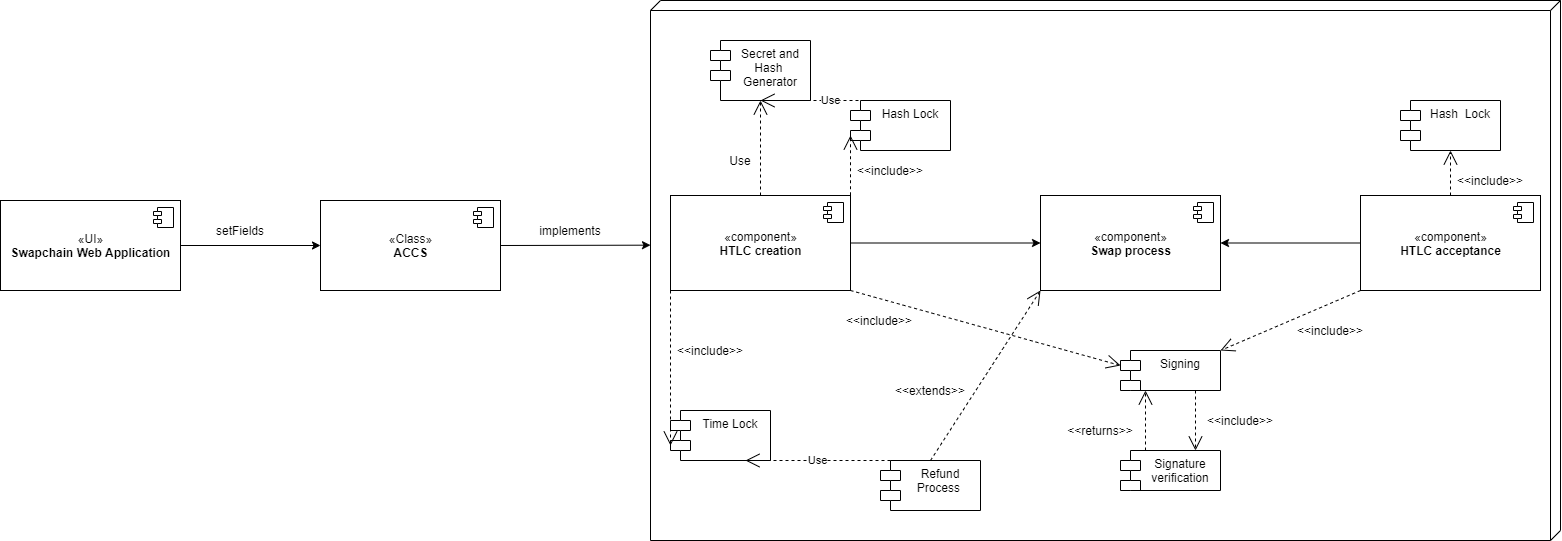

The diagram above was exported from draw.io. Its source (the exported page's mxGraphModel, read from the mxfile embedded in the PNG):
<mxGraphModel dx="2031" dy="1984" grid="1" gridSize="10" guides="1" tooltips="1" connect="1" arrows="1" fold="1" page="1" pageScale="1" pageWidth="1100" pageHeight="850" background="#ffffff" math="0" shadow="0">
  <root>
    <mxCell id="0" />
    <mxCell id="1" parent="0" />
    <mxCell id="H9mSYG8MAma-4kRFBQDn-14" value="«UI»&lt;br&gt;&lt;b&gt;Swapchain Web Application&lt;/b&gt;" style="html=1;dropTarget=0;" parent="1" vertex="1">
      <mxGeometry x="160" y="130" width="180" height="90" as="geometry" />
    </mxCell>
    <mxCell id="H9mSYG8MAma-4kRFBQDn-15" value="" style="shape=component;jettyWidth=8;jettyHeight=4;" parent="H9mSYG8MAma-4kRFBQDn-14" vertex="1">
      <mxGeometry x="1" width="20" height="20" relative="1" as="geometry">
        <mxPoint x="-27" y="7" as="offset" />
      </mxGeometry>
    </mxCell>
    <mxCell id="H9mSYG8MAma-4kRFBQDn-33" value="«component»&lt;br&gt;&lt;b&gt;HTLC creation&lt;/b&gt;" style="html=1;dropTarget=0;strokeColor=#000000;" parent="1" vertex="1">
      <mxGeometry x="830" y="125" width="180" height="95" as="geometry" />
    </mxCell>
    <mxCell id="H9mSYG8MAma-4kRFBQDn-34" value="" style="shape=component;jettyWidth=8;jettyHeight=4;" parent="H9mSYG8MAma-4kRFBQDn-33" vertex="1">
      <mxGeometry x="1" width="20" height="20" relative="1" as="geometry">
        <mxPoint x="-27" y="7" as="offset" />
      </mxGeometry>
    </mxCell>
    <mxCell id="H9mSYG8MAma-4kRFBQDn-45" style="edgeStyle=orthogonalEdgeStyle;rounded=0;orthogonalLoop=1;jettySize=auto;html=1;exitX=0.5;exitY=1;exitDx=0;exitDy=0;endArrow=open;endFill=0;strokeColor=#000000;" parent="1" edge="1">
      <mxGeometry relative="1" as="geometry">
        <mxPoint x="860" y="30" as="sourcePoint" />
        <mxPoint x="860" y="30" as="targetPoint" />
      </mxGeometry>
    </mxCell>
    <mxCell id="H9mSYG8MAma-4kRFBQDn-46" value="Secret and&#10;Hash &#10;Generator" style="shape=module;align=left;spacingLeft=20;align=center;verticalAlign=top;strokeColor=#000000;" parent="1" vertex="1">
      <mxGeometry x="870" y="-30" width="100" height="60" as="geometry" />
    </mxCell>
    <mxCell id="H9mSYG8MAma-4kRFBQDn-49" value="Use" style="text;html=1;strokeColor=none;fillColor=none;align=center;verticalAlign=middle;whiteSpace=wrap;rounded=0;" parent="1" vertex="1">
      <mxGeometry x="880" y="80" width="40" height="20" as="geometry" />
    </mxCell>
    <mxCell id="H9mSYG8MAma-4kRFBQDn-52" value="Hash Lock" style="shape=module;align=left;spacingLeft=20;align=center;verticalAlign=top;strokeColor=#000000;" parent="1" vertex="1">
      <mxGeometry x="1010" y="30" width="100" height="50" as="geometry" />
    </mxCell>
    <mxCell id="H9mSYG8MAma-4kRFBQDn-53" value="Time Lock" style="shape=module;align=left;spacingLeft=20;align=center;verticalAlign=top;strokeColor=#000000;" parent="1" vertex="1">
      <mxGeometry x="830" y="340" width="100" height="50" as="geometry" />
    </mxCell>
    <mxCell id="H9mSYG8MAma-4kRFBQDn-54" value="Use" style="endArrow=open;endSize=12;dashed=1;html=1;strokeColor=#000000;entryX=0.5;entryY=1;entryDx=0;entryDy=0;exitX=0.5;exitY=0;exitDx=0;exitDy=0;" parent="1" source="H9mSYG8MAma-4kRFBQDn-52" target="H9mSYG8MAma-4kRFBQDn-46" edge="1">
      <mxGeometry width="160" relative="1" as="geometry">
        <mxPoint x="1020" y="130" as="sourcePoint" />
        <mxPoint x="1180" y="130" as="targetPoint" />
      </mxGeometry>
    </mxCell>
    <mxCell id="H9mSYG8MAma-4kRFBQDn-55" value="" style="endArrow=open;dashed=1;endFill=0;endSize=12;html=1;strokeColor=#000000;exitX=1;exitY=0.25;exitDx=0;exitDy=0;entryX=0;entryY=0;entryDx=0;entryDy=35;entryPerimeter=0;" parent="1" source="H9mSYG8MAma-4kRFBQDn-33" target="H9mSYG8MAma-4kRFBQDn-52" edge="1">
      <mxGeometry width="160" relative="1" as="geometry">
        <mxPoint x="1050" y="390" as="sourcePoint" />
        <mxPoint x="1170" y="390" as="targetPoint" />
        <Array as="points" />
      </mxGeometry>
    </mxCell>
    <mxCell id="H9mSYG8MAma-4kRFBQDn-56" value="&amp;lt;&amp;lt;include&amp;gt;&amp;gt;" style="text;html=1;strokeColor=none;fillColor=none;align=center;verticalAlign=middle;whiteSpace=wrap;rounded=0;rotation=0;" parent="1" vertex="1">
      <mxGeometry x="1030" y="90" width="40" height="20" as="geometry" />
    </mxCell>
    <mxCell id="H9mSYG8MAma-4kRFBQDn-57" value="" style="endArrow=open;dashed=1;endFill=0;endSize=12;html=1;strokeColor=#000000;exitX=0;exitY=1;exitDx=0;exitDy=0;entryX=0;entryY=0;entryDx=0;entryDy=35;entryPerimeter=0;" parent="1" source="H9mSYG8MAma-4kRFBQDn-33" target="H9mSYG8MAma-4kRFBQDn-53" edge="1">
      <mxGeometry width="160" relative="1" as="geometry">
        <mxPoint x="1013.5" y="210.5" as="sourcePoint" />
        <mxPoint x="1086.5" y="203" as="targetPoint" />
        <Array as="points" />
      </mxGeometry>
    </mxCell>
    <mxCell id="H9mSYG8MAma-4kRFBQDn-58" value="&amp;lt;&amp;lt;include&amp;gt;&amp;gt;" style="text;html=1;strokeColor=none;fillColor=none;align=center;verticalAlign=middle;whiteSpace=wrap;rounded=0;rotation=0;" parent="1" vertex="1">
      <mxGeometry x="850" y="270" width="40" height="20" as="geometry" />
    </mxCell>
    <mxCell id="H9mSYG8MAma-4kRFBQDn-68" value="Refund&#10;Process " style="shape=module;align=left;spacingLeft=20;align=center;verticalAlign=top;strokeColor=#000000;" parent="1" vertex="1">
      <mxGeometry x="1040" y="390" width="100" height="50" as="geometry" />
    </mxCell>
    <mxCell id="H9mSYG8MAma-4kRFBQDn-73" value="Use" style="endArrow=open;endSize=12;dashed=1;html=1;strokeColor=#000000;exitX=0;exitY=0;exitDx=10;exitDy=0;exitPerimeter=0;entryX=0.75;entryY=1;entryDx=0;entryDy=0;" parent="1" source="H9mSYG8MAma-4kRFBQDn-68" target="H9mSYG8MAma-4kRFBQDn-53" edge="1">
      <mxGeometry width="160" relative="1" as="geometry">
        <mxPoint x="1280" y="260" as="sourcePoint" />
        <mxPoint x="1440" y="260" as="targetPoint" />
      </mxGeometry>
    </mxCell>
    <mxCell id="H9mSYG8MAma-4kRFBQDn-80" value="" style="verticalAlign=top;align=left;spacingTop=8;spacingLeft=2;spacingRight=12;shape=cube;size=10;direction=south;fontStyle=4;html=1;strokeColor=#000000;fillColor=none;gradientColor=none;fontColor=#000000;" parent="1" vertex="1">
      <mxGeometry x="810" y="-70" width="910" height="540" as="geometry" />
    </mxCell>
    <mxCell id="Q6U75CgwBbQKV31BGNhb-1" value="" style="endArrow=open;dashed=1;endFill=0;endSize=12;html=1;strokeColor=#000000;exitX=0.5;exitY=0;exitDx=0;exitDy=0;" parent="1" source="H9mSYG8MAma-4kRFBQDn-33" target="H9mSYG8MAma-4kRFBQDn-46" edge="1">
      <mxGeometry width="160" relative="1" as="geometry">
        <mxPoint x="920" y="-5" as="sourcePoint" />
        <mxPoint x="960" y="-2" as="targetPoint" />
      </mxGeometry>
    </mxCell>
    <mxCell id="4pj_fXhsWIEZTpE_0AJy-12" value="" style="endArrow=classic;html=1;entryX=0;entryY=0.5;entryDx=0;entryDy=0;exitX=1;exitY=0.5;exitDx=0;exitDy=0;" parent="1" source="H9mSYG8MAma-4kRFBQDn-33" target="4pj_fXhsWIEZTpE_0AJy-23" edge="1">
      <mxGeometry width="50" height="50" relative="1" as="geometry">
        <mxPoint x="1060" y="173" as="sourcePoint" />
        <mxPoint x="1290" y="173" as="targetPoint" />
      </mxGeometry>
    </mxCell>
    <mxCell id="4pj_fXhsWIEZTpE_0AJy-14" value="Signing" style="shape=module;align=left;spacingLeft=20;align=center;verticalAlign=top;strokeColor=#000000;" parent="1" vertex="1">
      <mxGeometry x="1280" y="280" width="100" height="40" as="geometry" />
    </mxCell>
    <mxCell id="4pj_fXhsWIEZTpE_0AJy-15" value="" style="endArrow=open;dashed=1;endFill=0;endSize=12;html=1;strokeColor=#000000;entryX=0;entryY=0;entryDx=0;entryDy=15;entryPerimeter=0;exitX=1;exitY=1;exitDx=0;exitDy=0;" parent="1" source="H9mSYG8MAma-4kRFBQDn-33" target="4pj_fXhsWIEZTpE_0AJy-14" edge="1">
      <mxGeometry width="160" relative="1" as="geometry">
        <mxPoint x="994" y="230" as="sourcePoint" />
        <mxPoint x="994" y="320" as="targetPoint" />
        <Array as="points" />
      </mxGeometry>
    </mxCell>
    <mxCell id="4pj_fXhsWIEZTpE_0AJy-16" value="&amp;lt;&amp;lt;include&amp;gt;&amp;gt;" style="text;html=1;strokeColor=none;fillColor=none;align=center;verticalAlign=middle;whiteSpace=wrap;rounded=0;rotation=0;" parent="1" vertex="1">
      <mxGeometry x="1019" y="240" width="40" height="20" as="geometry" />
    </mxCell>
    <mxCell id="4pj_fXhsWIEZTpE_0AJy-17" value="" style="endArrow=open;dashed=1;endFill=0;endSize=12;html=1;strokeColor=#000000;exitX=0.75;exitY=1;exitDx=0;exitDy=0;entryX=0.75;entryY=0;entryDx=0;entryDy=0;" parent="1" source="4pj_fXhsWIEZTpE_0AJy-14" target="4pj_fXhsWIEZTpE_0AJy-19" edge="1">
      <mxGeometry width="160" relative="1" as="geometry">
        <mxPoint x="1005.06" y="231.04500000000007" as="sourcePoint" />
        <mxPoint x="1383" y="390" as="targetPoint" />
        <Array as="points" />
      </mxGeometry>
    </mxCell>
    <mxCell id="4pj_fXhsWIEZTpE_0AJy-18" value="&amp;lt;&amp;lt;include&amp;gt;&amp;gt;" style="text;html=1;strokeColor=none;fillColor=none;align=center;verticalAlign=middle;whiteSpace=wrap;rounded=0;rotation=0;" parent="1" vertex="1">
      <mxGeometry x="1380" y="340" width="40" height="20" as="geometry" />
    </mxCell>
    <mxCell id="4pj_fXhsWIEZTpE_0AJy-19" value="Signature&#10;verification" style="shape=module;align=left;spacingLeft=20;align=center;verticalAlign=top;strokeColor=#000000;" parent="1" vertex="1">
      <mxGeometry x="1280" y="380" width="100" height="40" as="geometry" />
    </mxCell>
    <mxCell id="4pj_fXhsWIEZTpE_0AJy-20" value="" style="endArrow=open;dashed=1;endFill=0;endSize=12;html=1;strokeColor=#000000;exitX=0.25;exitY=0;exitDx=0;exitDy=0;entryX=0.25;entryY=1;entryDx=0;entryDy=0;" parent="1" source="4pj_fXhsWIEZTpE_0AJy-19" target="4pj_fXhsWIEZTpE_0AJy-14" edge="1">
      <mxGeometry width="160" relative="1" as="geometry">
        <mxPoint x="1190" y="380" as="sourcePoint" />
        <mxPoint x="1300" y="350" as="targetPoint" />
        <Array as="points" />
      </mxGeometry>
    </mxCell>
    <mxCell id="4pj_fXhsWIEZTpE_0AJy-21" value="&amp;lt;&amp;lt;returns&amp;gt;&amp;gt;" style="text;html=1;strokeColor=none;fillColor=none;align=center;verticalAlign=middle;whiteSpace=wrap;rounded=0;rotation=0;" parent="1" vertex="1">
      <mxGeometry x="1240" y="350" width="40" height="20" as="geometry" />
    </mxCell>
    <mxCell id="4pj_fXhsWIEZTpE_0AJy-23" value="«component»&lt;br&gt;&lt;b&gt;Swap process&lt;br&gt;&lt;/b&gt;" style="html=1;dropTarget=0;strokeColor=#000000;" parent="1" vertex="1">
      <mxGeometry x="1200" y="125" width="180" height="95" as="geometry" />
    </mxCell>
    <mxCell id="4pj_fXhsWIEZTpE_0AJy-24" value="" style="shape=component;jettyWidth=8;jettyHeight=4;" parent="4pj_fXhsWIEZTpE_0AJy-23" vertex="1">
      <mxGeometry x="1" width="20" height="20" relative="1" as="geometry">
        <mxPoint x="-27" y="7" as="offset" />
      </mxGeometry>
    </mxCell>
    <mxCell id="4pj_fXhsWIEZTpE_0AJy-25" value="«component»&lt;br&gt;&lt;b&gt;HTLC acceptance&lt;br&gt;&lt;/b&gt;" style="html=1;dropTarget=0;strokeColor=#000000;" parent="1" vertex="1">
      <mxGeometry x="1520" y="125" width="180" height="95" as="geometry" />
    </mxCell>
    <mxCell id="4pj_fXhsWIEZTpE_0AJy-26" value="" style="shape=component;jettyWidth=8;jettyHeight=4;" parent="4pj_fXhsWIEZTpE_0AJy-25" vertex="1">
      <mxGeometry x="1" width="20" height="20" relative="1" as="geometry">
        <mxPoint x="-27" y="7" as="offset" />
      </mxGeometry>
    </mxCell>
    <mxCell id="4pj_fXhsWIEZTpE_0AJy-27" value="" style="endArrow=classic;html=1;entryX=1;entryY=0.5;entryDx=0;entryDy=0;" parent="1" source="4pj_fXhsWIEZTpE_0AJy-25" target="4pj_fXhsWIEZTpE_0AJy-23" edge="1">
      <mxGeometry width="50" height="50" relative="1" as="geometry">
        <mxPoint x="1020" y="182.5" as="sourcePoint" />
        <mxPoint x="1300" y="183" as="targetPoint" />
      </mxGeometry>
    </mxCell>
    <mxCell id="4pj_fXhsWIEZTpE_0AJy-30" value="" style="endArrow=open;dashed=1;endFill=0;endSize=12;html=1;strokeColor=#000000;exitX=0;exitY=1;exitDx=0;exitDy=0;entryX=1;entryY=0;entryDx=0;entryDy=0;" parent="1" source="4pj_fXhsWIEZTpE_0AJy-25" target="4pj_fXhsWIEZTpE_0AJy-14" edge="1">
      <mxGeometry width="160" relative="1" as="geometry">
        <mxPoint x="1020" y="230" as="sourcePoint" />
        <mxPoint x="1390" y="280" as="targetPoint" />
        <Array as="points" />
      </mxGeometry>
    </mxCell>
    <mxCell id="4pj_fXhsWIEZTpE_0AJy-31" value="&amp;lt;&amp;lt;include&amp;gt;&amp;gt;" style="text;html=1;strokeColor=none;fillColor=none;align=center;verticalAlign=middle;whiteSpace=wrap;rounded=0;rotation=0;" parent="1" vertex="1">
      <mxGeometry x="1470" y="250" width="40" height="20" as="geometry" />
    </mxCell>
    <mxCell id="4pj_fXhsWIEZTpE_0AJy-32" value="Hash  Lock" style="shape=module;align=left;spacingLeft=20;align=center;verticalAlign=top;strokeColor=#000000;" parent="1" vertex="1">
      <mxGeometry x="1560" y="30" width="100" height="50" as="geometry" />
    </mxCell>
    <mxCell id="4pj_fXhsWIEZTpE_0AJy-33" value="" style="endArrow=open;dashed=1;endFill=0;endSize=12;html=1;strokeColor=#000000;exitX=0.5;exitY=0;exitDx=0;exitDy=0;entryX=0.5;entryY=1;entryDx=0;entryDy=0;" parent="1" source="4pj_fXhsWIEZTpE_0AJy-25" target="4pj_fXhsWIEZTpE_0AJy-32" edge="1">
      <mxGeometry width="160" relative="1" as="geometry">
        <mxPoint x="1620" y="150" as="sourcePoint" />
        <mxPoint x="1610" y="90" as="targetPoint" />
        <Array as="points" />
      </mxGeometry>
    </mxCell>
    <mxCell id="4pj_fXhsWIEZTpE_0AJy-35" value="&amp;lt;&amp;lt;include&amp;gt;&amp;gt;" style="text;html=1;strokeColor=none;fillColor=none;align=center;verticalAlign=middle;whiteSpace=wrap;rounded=0;rotation=0;" parent="1" vertex="1">
      <mxGeometry x="1630" y="100" width="40" height="20" as="geometry" />
    </mxCell>
    <mxCell id="4pj_fXhsWIEZTpE_0AJy-36" value="" style="endArrow=open;dashed=1;endFill=0;endSize=12;html=1;strokeColor=#000000;entryX=0;entryY=1;entryDx=0;entryDy=0;exitX=0.5;exitY=0;exitDx=0;exitDy=0;" parent="1" source="H9mSYG8MAma-4kRFBQDn-68" target="4pj_fXhsWIEZTpE_0AJy-23" edge="1">
      <mxGeometry width="160" relative="1" as="geometry">
        <mxPoint x="1019.9999999999995" y="230" as="sourcePoint" />
        <mxPoint x="1289.9999999999995" y="305" as="targetPoint" />
        <Array as="points" />
      </mxGeometry>
    </mxCell>
    <mxCell id="4pj_fXhsWIEZTpE_0AJy-38" value="&amp;lt;&amp;lt;extends&amp;gt;&amp;gt;" style="text;html=1;strokeColor=none;fillColor=none;align=center;verticalAlign=middle;whiteSpace=wrap;rounded=0;rotation=0;" parent="1" vertex="1">
      <mxGeometry x="1070" y="310" width="40" height="20" as="geometry" />
    </mxCell>
    <mxCell id="4pj_fXhsWIEZTpE_0AJy-39" value="" style="endArrow=classic;html=1;exitX=1;exitY=0.5;exitDx=0;exitDy=0;entryX=0;entryY=0.5;entryDx=0;entryDy=0;" parent="1" source="H9mSYG8MAma-4kRFBQDn-14" edge="1" target="5tMdQDINO6kWT5V0ygJ7-2">
      <mxGeometry width="50" height="50" relative="1" as="geometry">
        <mxPoint x="660" y="182.5" as="sourcePoint" />
        <mxPoint x="350" y="173" as="targetPoint" />
      </mxGeometry>
    </mxCell>
    <mxCell id="4pj_fXhsWIEZTpE_0AJy-40" value="setFields" style="text;html=1;strokeColor=none;fillColor=none;align=center;verticalAlign=middle;whiteSpace=wrap;rounded=0;rotation=0;" parent="1" vertex="1">
      <mxGeometry x="380" y="150" width="40" height="20" as="geometry" />
    </mxCell>
    <mxCell id="5tMdQDINO6kWT5V0ygJ7-2" value="«Class»&lt;br&gt;&lt;b&gt;ACCS&lt;/b&gt;" style="html=1;dropTarget=0;" vertex="1" parent="1">
      <mxGeometry x="480" y="130" width="180" height="90" as="geometry" />
    </mxCell>
    <mxCell id="5tMdQDINO6kWT5V0ygJ7-3" value="" style="shape=component;jettyWidth=8;jettyHeight=4;" vertex="1" parent="5tMdQDINO6kWT5V0ygJ7-2">
      <mxGeometry x="1" width="20" height="20" relative="1" as="geometry">
        <mxPoint x="-27" y="7" as="offset" />
      </mxGeometry>
    </mxCell>
    <mxCell id="5tMdQDINO6kWT5V0ygJ7-6" value="" style="endArrow=classic;html=1;exitX=1;exitY=0.5;exitDx=0;exitDy=0;" edge="1" parent="1" source="5tMdQDINO6kWT5V0ygJ7-2">
      <mxGeometry width="50" height="50" relative="1" as="geometry">
        <mxPoint x="650" y="175" as="sourcePoint" />
        <mxPoint x="810" y="174.67" as="targetPoint" />
      </mxGeometry>
    </mxCell>
    <mxCell id="5tMdQDINO6kWT5V0ygJ7-10" value="implements" style="text;html=1;strokeColor=none;fillColor=none;align=center;verticalAlign=middle;whiteSpace=wrap;rounded=0;rotation=0;" vertex="1" parent="1">
      <mxGeometry x="710" y="150" width="40" height="20" as="geometry" />
    </mxCell>
  </root>
</mxGraphModel>